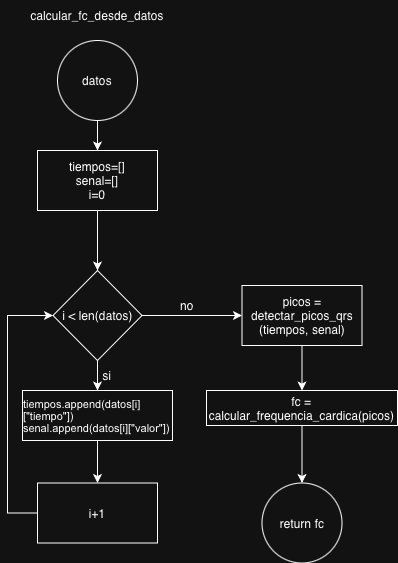

The diagram above was exported from draw.io. Its source (the exported page's mxGraphModel, read from the mxfile embedded in the PNG):
<mxGraphModel dx="2143" dy="1178" grid="1" gridSize="10" guides="1" tooltips="1" connect="1" arrows="1" fold="1" page="0" pageScale="1" pageWidth="827" pageHeight="1169" math="0" shadow="0">
  <root>
    <mxCell id="0" />
    <mxCell id="1" parent="0" />
    <mxCell id="2" parent="1" style="text;html=1;whiteSpace=wrap;strokeColor=none;fillColor=none;align=center;verticalAlign=middle;rounded=0;" value="calcular_fc_desde_datos" vertex="1">
      <mxGeometry height="30" width="60" x="2210" y="50" as="geometry" />
    </mxCell>
    <mxCell id="3" edge="1" parent="1" source="4" style="edgeStyle=orthogonalEdgeStyle;rounded=0;orthogonalLoop=1;jettySize=auto;html=1;" target="6" value="">
      <mxGeometry relative="1" as="geometry" />
    </mxCell>
    <mxCell id="4" parent="1" style="ellipse;whiteSpace=wrap;html=1;" value="datos" vertex="1">
      <mxGeometry height="80" width="80" x="2200" y="90" as="geometry" />
    </mxCell>
    <mxCell id="5" edge="1" parent="1" source="6" style="edgeStyle=orthogonalEdgeStyle;rounded=0;orthogonalLoop=1;jettySize=auto;html=1;" target="9" value="">
      <mxGeometry relative="1" as="geometry" />
    </mxCell>
    <mxCell id="6" parent="1" style="whiteSpace=wrap;html=1;" value="tiempos=[]&lt;div&gt;senal=[]&lt;/div&gt;&lt;div&gt;i=0&lt;/div&gt;" vertex="1">
      <mxGeometry height="60" width="120" x="2180" y="200" as="geometry" />
    </mxCell>
    <mxCell id="7" edge="1" parent="1" source="9" style="edgeStyle=orthogonalEdgeStyle;rounded=0;orthogonalLoop=1;jettySize=auto;html=1;" target="11" value="">
      <mxGeometry relative="1" as="geometry" />
    </mxCell>
    <mxCell id="8" edge="1" parent="1" source="9" style="edgeStyle=orthogonalEdgeStyle;rounded=0;orthogonalLoop=1;jettySize=auto;html=1;" target="16" value="">
      <mxGeometry relative="1" as="geometry" />
    </mxCell>
    <mxCell id="9" parent="1" style="rhombus;whiteSpace=wrap;html=1;" value="i &amp;lt; len(datos)" vertex="1">
      <mxGeometry height="90" width="89" x="2195.5" y="320" as="geometry" />
    </mxCell>
    <mxCell id="10" edge="1" parent="1" source="11" style="edgeStyle=orthogonalEdgeStyle;rounded=0;orthogonalLoop=1;jettySize=auto;html=1;" target="13" value="">
      <mxGeometry relative="1" as="geometry" />
    </mxCell>
    <mxCell id="11" parent="1" style="whiteSpace=wrap;html=1;" value="&lt;p class=&quot;p1&quot; style=&quot;margin: 0px; font-width: normal; font-size: 11px; line-height: normal; font-family: Arial; font-size-adjust: none; font-kerning: auto; font-variant-alternates: normal; font-variant-ligatures: normal; font-variant-numeric: normal; font-variant-east-asian: normal; font-variant-position: normal; font-feature-settings: normal; font-optical-sizing: auto; font-variation-settings: normal; text-align: start;&quot;&gt;&lt;span style=&quot;color: light-dark(rgb(0, 0, 0), rgb(255, 255, 255));&quot;&gt;tiempos.append(datos[i][&quot;tiempo&quot;])&lt;/span&gt;&lt;/p&gt;&lt;p class=&quot;p1&quot; style=&quot;margin: 0px; font-width: normal; font-size: 11px; line-height: normal; font-family: Arial; font-size-adjust: none; font-kerning: auto; font-variant-alternates: normal; font-variant-ligatures: normal; font-variant-numeric: normal; font-variant-east-asian: normal; font-variant-position: normal; font-feature-settings: normal; font-optical-sizing: auto; font-variation-settings: normal; text-align: start; color: rgb(133, 0, 2);&quot;&gt;&lt;span style=&quot;color: light-dark(rgb(0, 0, 0), rgb(255, 255, 255));&quot;&gt;senal.append(datos[i][&quot;valor&quot;])&lt;/span&gt;&lt;/p&gt;" vertex="1">
      <mxGeometry height="50" width="150" x="2165" y="440" as="geometry" />
    </mxCell>
    <mxCell id="12" edge="1" parent="1" source="13" style="edgeStyle=orthogonalEdgeStyle;rounded=0;orthogonalLoop=1;jettySize=auto;html=1;exitX=0;exitY=0.5;exitDx=0;exitDy=0;entryX=0;entryY=0.5;entryDx=0;entryDy=0;" target="9">
      <mxGeometry relative="1" as="geometry">
        <Array as="points">
          <mxPoint x="2150" y="563" />
          <mxPoint x="2150" y="365" />
        </Array>
      </mxGeometry>
    </mxCell>
    <mxCell id="13" parent="1" style="whiteSpace=wrap;html=1;" value="i+1" vertex="1">
      <mxGeometry height="60" width="120" x="2180" y="532.5" as="geometry" />
    </mxCell>
    <mxCell id="14" parent="1" style="text;html=1;whiteSpace=wrap;strokeColor=none;fillColor=none;align=center;verticalAlign=middle;rounded=0;" value="si" vertex="1">
      <mxGeometry height="30" width="60" x="2220" y="410" as="geometry" />
    </mxCell>
    <mxCell id="15" edge="1" parent="1" source="16" style="edgeStyle=orthogonalEdgeStyle;rounded=0;orthogonalLoop=1;jettySize=auto;html=1;" target="18" value="">
      <mxGeometry relative="1" as="geometry" />
    </mxCell>
    <mxCell id="16" parent="1" style="whiteSpace=wrap;html=1;" value="picos = detectar_picos_qrs (tiempos, senal)" vertex="1">
      <mxGeometry height="60" width="120" x="2384.5" y="335" as="geometry" />
    </mxCell>
    <mxCell id="17" edge="1" parent="1" source="18" style="edgeStyle=orthogonalEdgeStyle;rounded=0;orthogonalLoop=1;jettySize=auto;html=1;" target="19" value="">
      <mxGeometry relative="1" as="geometry" />
    </mxCell>
    <mxCell id="18" parent="1" style="whiteSpace=wrap;html=1;" value="fc = calcular_frequencia_cardica(picos)" vertex="1">
      <mxGeometry height="35" width="191" x="2349" y="440" as="geometry" />
    </mxCell>
    <mxCell id="19" parent="1" style="ellipse;whiteSpace=wrap;html=1;" value="return fc" vertex="1">
      <mxGeometry height="80" width="80" x="2404.5" y="532.5" as="geometry" />
    </mxCell>
    <mxCell id="20" parent="1" style="text;html=1;whiteSpace=wrap;strokeColor=none;fillColor=none;align=center;verticalAlign=middle;rounded=0;" value="no" vertex="1">
      <mxGeometry height="30" width="60" x="2300" y="340" as="geometry" />
    </mxCell>
  </root>
</mxGraphModel>